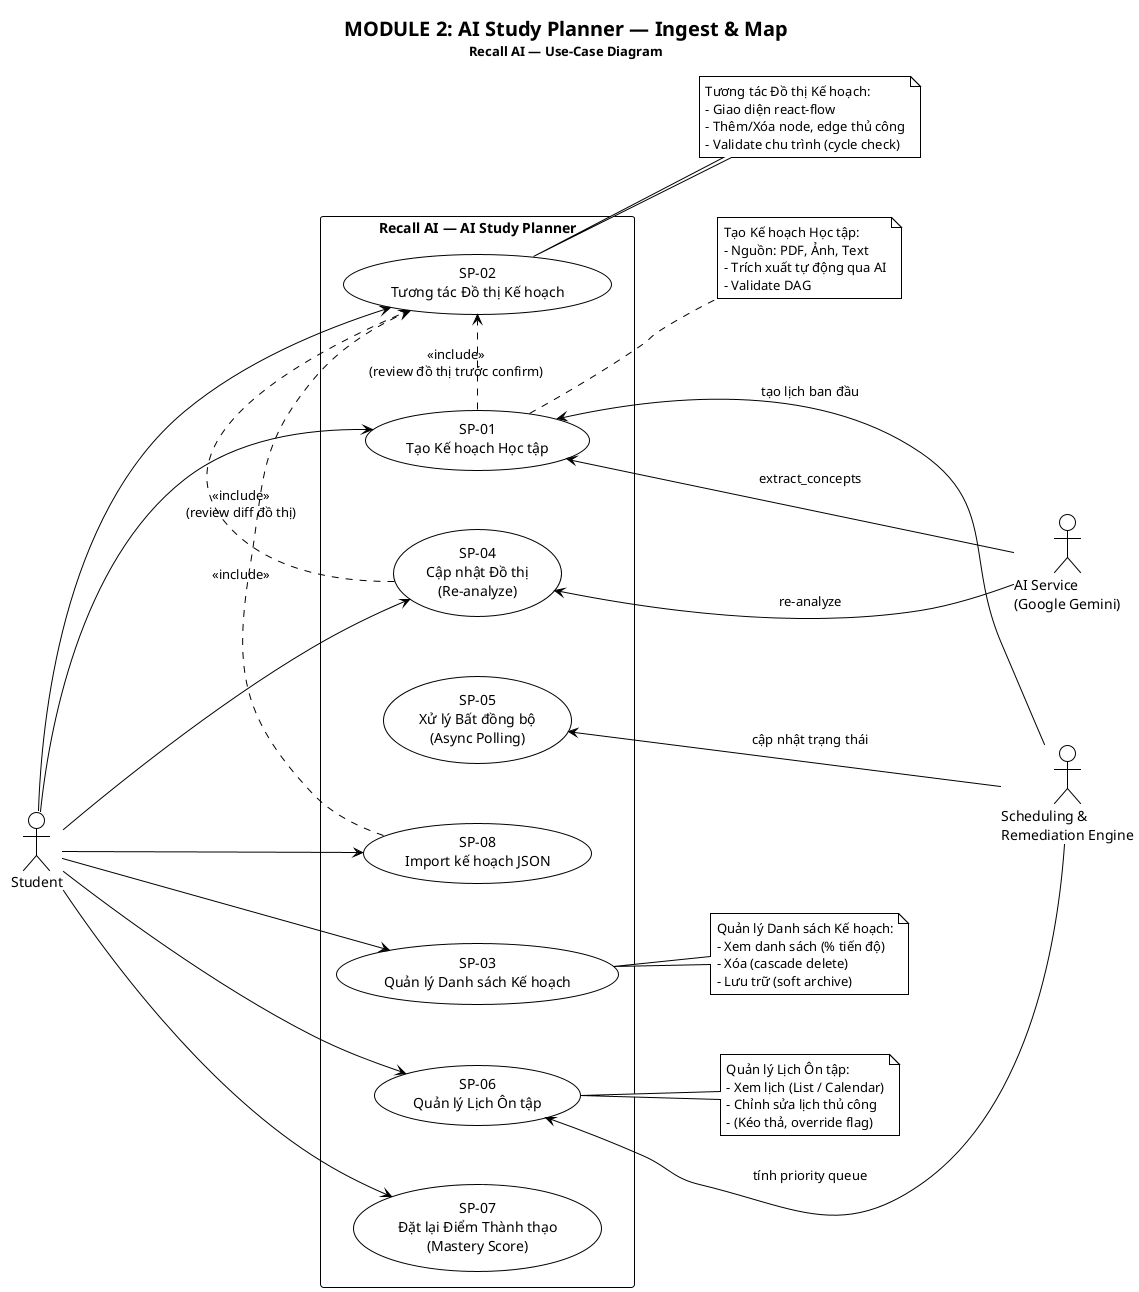

The diagram above was rendered by PlantUML. Its source (embedded in the PNG):
@startuml UC-02_StudyPlanner
!theme plain
skinparam shadowing false
skinparam nodesep 60
skinparam ranksep 80

<style>
usecaseDiagram {
  backgroundColor #F8FAFC
  
  actor {
    BackgroundColor #EEF2FF
    BorderColor #4F46E5
    FontColor #1E1B4B
    FontSize 14
  }
  
  usecase {
    BackgroundColor #FFFFFF
    BorderColor #4F46E5
    FontColor #1E1B4B
    FontSize 13
  }
  
  package {
    BackgroundColor #F1F5F9
    BorderColor #64748B
    FontColor #0F172A
    FontSize 16
    FontStyle bold
  }
  
  arrow {
    LineColor #64748B
    FontColor #475569
    FontSize 11
  }
  
  note {
    BackgroundColor #FFFBEB
    BorderColor #D97706
    FontColor #78350F
    FontSize 11
  }
}
</style>

title <size:20><b>MODULE 2: AI Study Planner — Ingest & Map</b></size>\n<size:13>Recall AI — Use-Case Diagram</size>

left to right direction

' ============ ACTORS ============
actor "Student" as STU
actor "AI Service\n(Google Gemini)" as AI
actor "Scheduling &\nRemediation Engine" as SRE

' ============ SYSTEM BOUNDARY ============
rectangle "Recall AI — AI Study Planner" as SYS {

  usecase "SP-01\nTạo Kế hoạch Học tập" as sp01
  
  usecase "SP-02\nTương tác Đồ thị Kế hoạch" as sp02
  
  usecase "SP-03\nQuản lý Danh sách Kế hoạch" as sp03
  
  usecase "SP-04\nCập nhật Đồ thị\n(Re-analyze)" as sp05
  
  usecase "SP-05\nXử lý Bất đồng bộ\n(Async Polling)" as sp06
  
  usecase "SP-06\nQuản lý Lịch Ôn tập" as sp07
  
  usecase "SP-07\nĐặt lại Điểm Thành thạo\n(Mastery Score)" as sp09
  
  usecase "SP-08\nImport kế hoạch JSON" as sp10

}

' ============ ACTOR LINKS ============
STU ---> sp01
STU ---> sp02
STU ---> sp03
STU ---> sp05
STU ---> sp07
STU ---> sp09
STU ---> sp10

sp01 <--- AI : extract_concepts
sp05 <--- AI : re-analyze

sp01 <--- SRE : tạo lịch ban đầu
sp07 <--- SRE : tính priority queue
sp06 <--- SRE : cập nhật trạng thái

' ============ UC RELATIONSHIPS ============
sp01 .right.> sp02 : <<include>>\n(review đồ thị trước confirm)
sp05 .right.> sp02 : <<include>>\n(review diff đồ thị)
sp10 .right.> sp02 : <<include>>

' ============ NOTES ============
note as n1
  Tạo Kế hoạch Học tập:
  - Nguồn: PDF, Ảnh, Text
  - Trích xuất tự động qua AI
  - Validate DAG
end note
sp01 .. n1

note as n2
  Tương tác Đồ thị Kế hoạch:
  - Giao diện react-flow
  - Thêm/Xóa node, edge thủ công
  - Validate chu trình (cycle check)
end note
sp02 .. n2

note as n3
  Quản lý Danh sách Kế hoạch:
  - Xem danh sách (% tiến độ)
  - Xóa (cascade delete)
  - Lưu trữ (soft archive)
end note
sp03 .. n3

note as n4
  Quản lý Lịch Ôn tập:
  - Xem lịch (List / Calendar)
  - Chỉnh sửa lịch thủ công
  - (Kéo thả, override flag)
end note
sp07 .. n4

@enduml